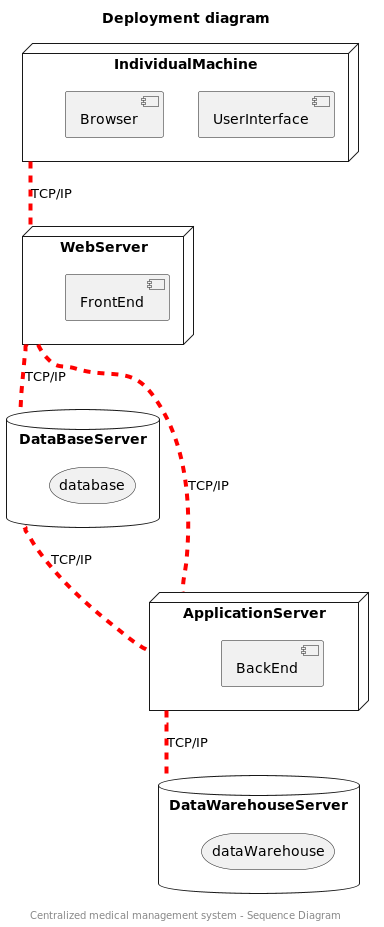

The diagram above was rendered by PlantUML. Its source (embedded in the PNG):
@startuml
'DOCUMENTATION
'PLANTUML : https://plantuml.com/fr/deployment-diagram
'WHAT'S A DEPLOYEMENT DIAGRAM : https://www.lucidchart.com/pages/fr/diagramme-de-deploiement-uml
title Deployment diagram
center footer Centralized medical management system - Sequence Diagram

database DataWarehouseServer as DW{
    storage dataWarehouse
}

database DataBaseServer as DB{
    storage database
}

node ApplicationServer as AS{
    component BackEnd

}

node WebServer as WS {
    component FrontEnd
}

node IndividualMachine as IM{
    component UserInterface
    component Browser
}


IM -[#red,dashed,thickness=4]- WS : TCP/IP
WS -[#red,dashed,thickness=4]- AS : TCP/IP
WS -[#red,dashed,thickness=4]- DB : TCP/IP
DB -[#red,dashed,thickness=4]- AS : TCP/IP
AS -[#red,dashed,thickness=4]- DW : TCP/IP

@enduml